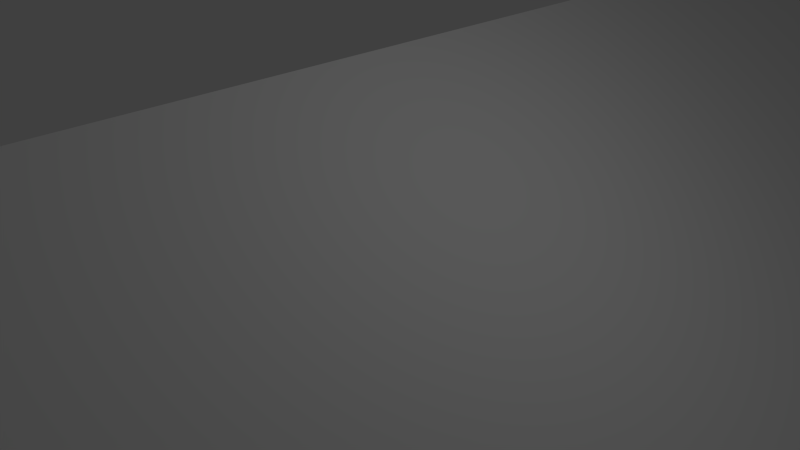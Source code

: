 # Source: stand.blend  (saved by Blender 2.76.0; exported with 4.5.12 LTS)
import bpy
from mathutils import Matrix  # noqa: F401  (used for matrix-valued properties, if any)

bpy.ops.wm.read_factory_settings(use_empty=True)
scene = bpy.context.scene
scene.name = 'Scene'

# ---- collections
col_collection_1 = bpy.data.collections.new('Collection 1'); scene.collection.children.link(col_collection_1)

# ---- materials (node trees are filled in below, after node groups)
mat_material = bpy.data.materials.new('Material')
mat_material.alpha_threshold = 0.0
mat_material.use_transparent_shadow = False
mat_material.roughness = 0.5
mat_material.line_color = (0.0, 0.0, 0.0, 1.0)

# ---- material node trees

# ---- world
world_world = bpy.data.worlds.new('World'); scene.world = world_world
world_world.color = (0.05088, 0.05088, 0.05088)
world_world.use_sun_shadow = False
world_world.sun_shadow_jitter_overblur = 0.0
world_world.cycles.sampling_method = 'MANUAL'
world_world.cycles.sample_map_resolution = 256

# ---- cameras
cam_camera = bpy.data.cameras.new('Camera')
cam_camera.clip_end = 100.0
cam_camera.lens = 35.0
cam_camera.sensor_width = 32.0
cam_camera.sensor_height = 18.0
cam_camera.ortho_scale = 7.314
cam_camera.dof.focus_distance = 0.0
cam_camera.dof.aperture_fstop = 128.0

# ---- lights
light_lamp = bpy.data.lights.new('Lamp', 'POINT')
light_lamp.transmission_factor = 0.0
light_lamp.cutoff_distance = 30.0
light_lamp.energy = 100.0
light_lamp.shadow_buffer_clip_start = 1.001
light_lamp.shadow_soft_size = 0.1
light_lamp.shadow_maximum_resolution = 0.006
light_lamp.use_absolute_resolution = True
light_lamp.cycles.use_multiple_importance_sampling = False

# ---- meshes
me_plane = bpy.data.meshes.new('Plane')
me_plane.from_pydata([(1.996, 2.789, -2.297), (1.996, -2.789, -2.297), (-0.004436, -2.789, -2.297), (-0.004436, 2.789, -2.297), (1.996, 2.789, -1.66), (1.996, -2.789, -1.66), (-0.004437, -2.789, -0.2975), (-0.004436, 2.789, -0.2975)], [], [(0, 1, 2, 3), (4, 7, 6, 5), (0, 4, 5, 1), (1, 5, 6, 2), (2, 6, 7, 3), (4, 0, 3, 7)])
me_plane.materials.append(mat_material)
me_plane.use_remesh_preserve_volume = False
me_plane.use_remesh_preserve_attributes = False
me_plane.use_mirror_vertex_groups = False
me_plane.update()

# ---- objects
ob_plane = bpy.data.objects.new('Plane', me_plane)
ob_lamp = bpy.data.objects.new('Lamp', light_lamp)
ob_camera = bpy.data.objects.new('Camera', cam_camera)

# ---- transforms, parenting, visibility, modifiers, constraints
ob_plane.location = (-0.9956, 0.0, 9.653)
ob_plane.scale = (24.91, 24.91, 24.91)
ob_plane.lineart.crease_threshold = 0.0
ob_lamp.location = (4.076, 1.005, 5.904)
ob_lamp.rotation_euler = (0.6503, 0.05522, 1.866)
ob_lamp.lock_rotations_4d = False
ob_lamp.empty_display_type = 'ARROWS'
ob_lamp.color = (0.0, 0.0, 0.0, 0.0)
ob_lamp.lineart.crease_threshold = 0.0
ob_camera.location = (7.481, -6.508, 5.344)
ob_camera.rotation_euler = (1.109, 0.01082, 0.8149)
ob_camera.lock_rotations_4d = False
ob_camera.empty_display_type = 'ARROWS'
ob_camera.color = (0.0, 0.0, 0.0, 0.0)
ob_camera.display_type = 'WIRE'
ob_camera.lineart.crease_threshold = 0.0

# ---- collection membership
col_collection_1.objects.link(ob_plane)
col_collection_1.objects.link(ob_lamp)
col_collection_1.objects.link(ob_camera)

# ---- scene / render settings (as saved in the file)
scene.camera = ob_camera
scene.frame_start = 1; scene.frame_end = 250; scene.frame_set(1)
scene.render.engine = 'BLENDER_EEVEE_NEXT'
scene.render.resolution_percentage = 50
scene.render.dither_intensity = 0.0
scene.cycles.use_denoising = False
scene.cycles.samples = 10
scene.cycles.sampling_pattern = 'TABULATED_SOBOL'
scene.cycles.light_sampling_threshold = 0.0
scene.cycles.use_adaptive_sampling = False
scene.cycles.use_light_tree = False
scene.cycles.blur_glossy = 0.0
scene.cycles.pixel_filter_type = 'GAUSSIAN'
scene.cycles.sample_clamp_indirect = 0.0
scene.view_settings.view_transform = 'Standard'
bpy.context.view_layer.update()
